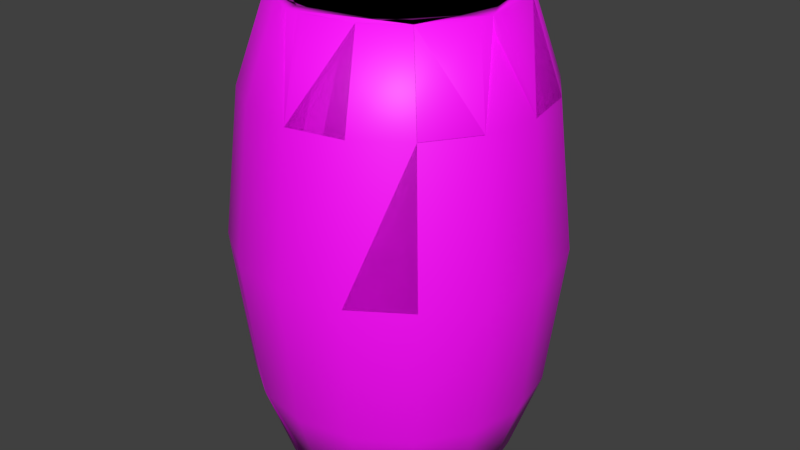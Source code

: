 # Source: barrel_wood.blend  (saved by Blender 2.82.7; exported with 4.5.12 LTS)
import bpy
from mathutils import Matrix  # noqa: F401  (used for matrix-valued properties, if any)

bpy.ops.wm.read_factory_settings(use_empty=True)
scene = bpy.context.scene
scene.name = 'Scene'

# ---- collections
col_barrel = bpy.data.collections.new('Barrel'); scene.collection.children.link(col_barrel)
col_low_poly = bpy.data.collections.new('Low Poly'); col_barrel.children.link(col_low_poly)
col_high_poly = bpy.data.collections.new('High Poly'); col_barrel.children.link(col_high_poly)

# ---- images (referenced by path relative to the original .blend; pixels are not part of the script)
import os
ASSET_DIR = os.environ.get("B2B_ASSET_DIR", "")  # directory of the original .blend (textures are referenced by path, not embedded)
HERE = os.path.dirname(os.path.abspath(__file__))  # packed textures are extracted next to this script under _unpacked/

def load_image(name, relpath, width, height, colorspace="sRGB"):
    """Load a texture the original file referenced (path relative to the .blend, or extracted next to this script)."""
    p = next((c for c in (os.path.join(HERE, relpath), os.path.join(ASSET_DIR, relpath)) if relpath and os.path.exists(c)), "")
    if p:
        img = bpy.data.images.load(p, check_existing=True)
        img.name = name
    else:  # same state as the original file: an image datablock whose file is absent (Cycles renders it pink)
        img = bpy.data.images.new(name, width, height)
        img.source = "FILE"
        img.filepath = "//" + (relpath or name)
    img.colorspace_settings.name = colorspace
    return img
img_barrel_wood_01_a_d_png_002 = load_image('barrel_wood_01_a_D.png.002', 'barrel_wood_01_a_D.png', 1024, 1024, 'sRGB')
img_barrel_wood_01_a_d_png = load_image('barrel_wood_01_a_D.png', 'barrel_wood_01_a_D.png', 1024, 1024, 'sRGB')

# ---- materials (node trees are filled in below, after node groups)
mat_barrel_wood_01_b_002 = bpy.data.materials.new('barrel_wood_01_b.002')
mat_barrel_wood_01_b_002.alpha_threshold = 0.0
mat_barrel_wood_01_b_002.use_transparent_shadow = False
mat_barrel_wood_01_b_002.roughness = 0.5
mat_barrel_wood_01_b_002.specular_intensity = 1.0
mat_barrel_wood_01_b_002.line_color = (0.0, 0.0, 0.0, 1.0)
mat_barrel_wood_01_b = bpy.data.materials.new('barrel_wood_01_b')
mat_barrel_wood_01_b.alpha_threshold = 0.0
mat_barrel_wood_01_b.use_transparent_shadow = False
mat_barrel_wood_01_b.roughness = 0.5
mat_barrel_wood_01_b.specular_intensity = 1.0
mat_barrel_wood_01_b.line_color = (0.0, 0.0, 0.0, 1.0)

# ---- material node trees
mat_barrel_wood_01_b_002.use_nodes = True; mat_barrel_wood_01_b_002.node_tree.nodes.clear()
_N = mat_barrel_wood_01_b_002.node_tree.nodes; _L = mat_barrel_wood_01_b_002.node_tree.links
n0 = _N.new('ShaderNodeOutputMaterial'); n0.name = 'Material Output'; n0.location = (300, 300)
n1 = _N.new('ShaderNodeBsdfPrincipled'); n1.name = 'Principled BSDF'; n1.location = (10, 300)
n1.distribution = 'GGX'
n1.subsurface_method = 'BURLEY'
n1.inputs[3].default_value = 1.45
n1.inputs[27].default_value = (0.0, 0.0, 0.0, 1.0)
n1.inputs[28].default_value = 1.0
n2 = _N.new('ShaderNodeTexImage'); n2.name = 'Image Texture'; n2.location = (-280, 280)
n2.image = img_barrel_wood_01_a_d_png_002
_L.new(n1.outputs[0], n0.inputs[0])
_L.new(n2.outputs[0], n1.inputs[0])
n0.is_active_output = True
mat_barrel_wood_01_b.use_nodes = True; mat_barrel_wood_01_b.node_tree.nodes.clear()
_N = mat_barrel_wood_01_b.node_tree.nodes; _L = mat_barrel_wood_01_b.node_tree.links
n0 = _N.new('ShaderNodeOutputMaterial'); n0.name = 'Material Output'; n0.location = (300, 300)
n1 = _N.new('ShaderNodeBsdfPrincipled'); n1.name = 'Principled BSDF'; n1.location = (10, 300)
n1.distribution = 'GGX'
n1.subsurface_method = 'BURLEY'
n1.inputs[3].default_value = 1.45
n1.inputs[27].default_value = (0.0, 0.0, 0.0, 1.0)
n1.inputs[28].default_value = 1.0
n2 = _N.new('ShaderNodeTexImage'); n2.name = 'Image Texture'; n2.location = (-280, 280)
n2.image = img_barrel_wood_01_a_d_png
_L.new(n1.outputs[0], n0.inputs[0])
_L.new(n2.outputs[0], n1.inputs[0])
n0.is_active_output = True

# ---- world
world_world = bpy.data.worlds.new('World'); scene.world = world_world
world_world.color = (0.05088, 0.05088, 0.05088)
world_world.use_sun_shadow = False
world_world.sun_shadow_jitter_overblur = 0.0
world_world.cycles.sampling_method = 'NONE'
world_world.cycles.sample_map_resolution = 256

# ---- meshes
me_barrelwa64_002 = bpy.data.meshes.new('barrelwA64.002')
me_barrelwa64_002.from_pydata([(1.16e-07, 3.21, -6.42), (-1.228, 2.966, -6.42), (-2.27, 2.27, -6.42), (-2.966, 1.228, -6.42), (-3.21, -1.683e-07, -6.42), (-2.966, -1.228, -6.42), (-2.27, -2.27, -6.42), (-1.228, -2.966, -6.42), (-3.687e-07, -3.21, -6.42), (1.228, -2.966, -6.42), (2.27, -2.27, -6.42), (2.966, -1.228, -6.42), (3.21, 1.032e-08, -6.42), (2.966, 1.228, -6.42), (2.27, 2.27, -6.42), (1.228, 2.966, -6.42), (1.486e-07, 4.039, -4.039), (-1.546, 3.732, -4.039), (-2.856, 2.856, -4.039), (-3.732, 1.546, -4.039), (-4.039, -2.118e-07, -4.039), (-3.732, -1.546, -4.039), (-2.856, -2.856, -4.039), (-1.546, -3.732, -4.039), (-4.613e-07, -4.039, -4.039), (1.546, -3.732, -4.039), (2.856, -2.856, -4.039), (3.732, -1.546, -4.039), (4.039, 1.298e-08, -4.039), (3.732, 1.546, -4.039), (2.856, 2.856, -4.039), (1.546, 3.732, -4.039), (1.231e-07, 4.506, -3.576e-09), (-1.724, 4.163, -3.576e-09), (-3.186, 3.186, -3.576e-09), (-4.163, 1.724, -3.576e-09), (-4.506, -2.362e-07, -3.576e-09), (-4.163, -1.724, -3.576e-09), (-3.186, -3.186, -3.576e-09), (-1.724, -4.163, -3.576e-09), (-5.573e-07, -4.506, -3.576e-09), (1.724, -4.163, -3.576e-09), (3.186, -3.186, -3.576e-09), (4.163, -1.724, -3.576e-09), (4.506, 1.448e-08, -3.576e-09), (4.163, 1.724, -3.576e-09), (3.186, 3.186, -3.576e-09), (1.724, 4.163, -3.576e-09), (3.068e-08, 4.039, 4.039), (-1.546, 3.732, 4.039), (-2.856, 2.856, 4.039), (-3.732, 1.546, 4.039), (-4.039, -2.118e-07, 4.039), (-3.732, -1.546, 4.039), (-2.856, -2.856, 4.039), (-1.546, -3.732, 4.039), (-5.792e-07, -4.039, 4.039), (1.546, -3.732, 4.039), (2.856, -2.856, 4.039), (3.732, -1.546, 4.039), (4.039, 1.298e-08, 4.039), (3.732, 1.546, 4.039), (2.856, 2.856, 4.039), (1.546, 3.732, 4.039), (8.477e-08, 3.21, 6.42), (-1.228, 2.966, 6.42), (-2.27, 2.27, 6.42), (-2.966, 1.228, 6.42), (-3.21, -1.683e-07, 6.42), (-2.966, -1.228, 6.42), (-2.27, -2.27, 6.42), (-1.228, -2.966, 6.42), (-3.999e-07, -3.21, 6.42), (1.228, -2.966, 6.42), (2.27, -2.27, 6.42), (2.966, -1.228, 6.42), (3.21, 1.032e-08, 6.42), (2.966, 1.228, 6.42), (2.27, 2.27, 6.42), (1.228, 2.966, 6.42), (-1.092, 2.636, -6.42), (2.163e-07, 2.853, -6.42), (-2.017, 2.017, -6.42), (-2.636, 1.092, -6.42), (-2.853, -1.71e-07, -6.42), (-2.636, -1.092, -6.42), (-2.017, -2.017, -6.42), (-1.092, -2.636, -6.42), (-2.548e-07, -2.853, -6.42), (1.092, -2.636, -6.42), (2.017, -2.017, -6.42), (2.636, -1.092, -6.42), (2.853, -5.476e-08, -6.42), (2.636, 1.092, -6.42), (2.017, 2.017, -6.42), (1.092, 2.636, -6.42), (1.851e-07, 2.853, 6.42), (-2.853, -1.71e-07, 6.42), (-2.636, -1.092, 6.42), (2.853, -5.476e-08, 6.42), (2.017, 2.017, 6.42), (1.092, 2.636, 6.42), (-1.092, 2.636, 6.42), (-2.017, 2.017, 6.42), (-2.636, 1.092, 6.42), (-2.017, -2.017, 6.42), (-1.092, -2.636, 6.42), (-2.861e-07, -2.853, 6.42), (1.092, -2.636, 6.42), (2.017, -2.017, 6.42), (2.636, -1.092, 6.42), (2.636, 1.092, 6.42), (-1.092, 2.636, 6.037), (1.851e-07, 2.853, 6.037), (-2.017, 2.017, 6.037), (-2.636, 1.092, 6.037), (-2.853, -1.71e-07, 6.037), (-2.636, -1.092, 6.037), (-2.017, -2.017, 6.037), (-1.092, -2.636, 6.037), (-2.861e-07, -2.853, 6.037), (1.092, -2.636, 6.037), (2.017, -2.017, 6.037), (2.636, -1.092, 6.037), (2.853, -5.476e-08, 6.037), (2.636, 1.092, 6.037), (2.017, 2.017, 6.037), (1.092, 2.636, 6.037), (-1.092, 2.636, -6.066), (2.163e-07, 2.853, -6.066), (-2.017, 2.017, -6.066), (-2.636, 1.092, -6.066), (-2.853, -1.71e-07, -6.066), (-2.636, -1.092, -6.066), (-2.017, -2.017, -6.066), (-1.092, -2.636, -6.066), (-2.548e-07, -2.853, -6.066), (1.092, -2.636, -6.066), (2.017, -2.017, -6.066), (2.636, -1.092, -6.066), (2.853, -5.476e-08, -6.066), (2.636, 1.092, -6.066), (2.017, 2.017, -6.066), (1.092, 2.636, -6.066), (-1.092, 2.636, -6.066), (1.851e-07, 2.853, -6.066), (-2.017, 2.017, -6.066), (-2.636, 1.092, -6.066), (-2.853, -1.71e-07, -6.066), (-2.636, -1.092, -6.066), (-2.017, -2.017, -6.066), (-1.092, -2.636, -6.066), (-2.861e-07, -2.853, -6.066), (1.092, -2.636, -6.066), (2.017, -2.017, -6.066), (2.636, -1.092, -6.066), (2.853, -5.476e-08, -6.066), (2.636, 1.092, -6.066), (2.017, 2.017, -6.066), (1.092, 2.636, -6.066)], [], [(82, 80, 128, 130), (19, 20, 36, 35), (8, 9, 25, 24), (6, 7, 23, 22), (4, 5, 21, 20), (15, 0, 16, 31), (2, 3, 19, 18), (13, 14, 30, 29), (0, 1, 17, 16), (11, 12, 28, 27), (9, 10, 26, 25), (7, 8, 24, 23), (5, 6, 22, 21), (3, 4, 20, 19), (14, 15, 31, 30), (1, 2, 18, 17), (12, 13, 29, 28), (10, 11, 27, 26), (36, 37, 53, 52), (30, 31, 47, 46), (17, 18, 34, 33), (28, 29, 45, 44), (26, 27, 43, 42), (24, 25, 41, 40), (22, 23, 39, 38), (20, 21, 37, 36), (31, 16, 32, 47), (18, 19, 35, 34), (29, 30, 46, 45), (16, 17, 33, 32), (27, 28, 44, 43), (25, 26, 42, 41), (23, 24, 40, 39), (21, 22, 38, 37), (53, 54, 70, 69), (47, 32, 48, 63), (34, 35, 51, 50), (45, 46, 62, 61), (32, 33, 49, 48), (43, 44, 60, 59), (41, 42, 58, 57), (39, 40, 56, 55), (37, 38, 54, 53), (35, 36, 52, 51), (46, 47, 63, 62), (33, 34, 50, 49), (44, 45, 61, 60), (42, 43, 59, 58), (40, 41, 57, 56), (38, 39, 55, 54), (51, 52, 68, 67), (62, 63, 79, 78), (49, 50, 66, 65), (60, 61, 77, 76), (58, 59, 75, 74), (56, 57, 73, 72), (54, 55, 71, 70), (52, 53, 69, 68), (63, 48, 64, 79), (50, 51, 67, 66), (61, 62, 78, 77), (48, 49, 65, 64), (59, 60, 76, 75), (57, 58, 74, 73), (55, 56, 72, 71), (81, 80, 1, 0), (80, 82, 2, 1), (82, 83, 3, 2), (83, 84, 4, 3), (84, 85, 5, 4), (85, 86, 6, 5), (86, 87, 7, 6), (87, 88, 8, 7), (88, 89, 9, 8), (89, 90, 10, 9), (90, 91, 11, 10), (91, 92, 12, 11), (92, 93, 13, 12), (93, 94, 14, 13), (94, 95, 15, 14), (95, 81, 0, 15), (98, 97, 68, 69), (101, 100, 78, 79), (96, 101, 79, 64), (117, 118, 119, 120, 121, 122, 123, 124, 116), (102, 103, 114, 112), (109, 110, 123, 122), (107, 108, 121, 120), (105, 106, 119, 118), (103, 104, 115, 114), (108, 109, 122, 121), (106, 107, 120, 119), (149, 148, 156, 155, 154, 153, 152, 151, 150), (93, 92, 140, 141), (91, 90, 138, 139), (89, 88, 136, 137), (87, 86, 134, 135), (85, 84, 132, 133), (81, 95, 143, 129), (83, 82, 130, 131), (94, 93, 141, 142), (80, 81, 129, 128), (92, 91, 139, 140), (90, 89, 137, 138), (88, 87, 135, 136), (86, 85, 133, 134), (84, 83, 131, 132), (95, 94, 142, 143), (102, 96, 64, 65), (103, 102, 65, 66), (104, 103, 66, 67), (97, 104, 67, 68), (105, 98, 69, 70), (106, 105, 70, 71), (107, 106, 71, 72), (108, 107, 72, 73), (109, 108, 73, 74), (110, 109, 74, 75), (99, 110, 75, 76), (111, 99, 76, 77), (100, 111, 77, 78), (104, 97, 116, 115), (100, 101, 127, 126), (99, 111, 125, 124), (97, 98, 117, 116), (101, 96, 113, 127), (111, 100, 126, 125), (96, 102, 112, 113), (110, 99, 124, 123), (98, 105, 118, 117), (112, 114, 115, 116, 124, 125, 126, 127, 113), (144, 145, 159, 158, 157, 156, 148, 147, 146)])
me_barrelwa64_002.polygons.foreach_set('use_smooth', [1, 1, 1, 1, 1, 1, 1, 1, 1, 1, 1, 1, 1, 1, 1, 1, 1, 1, 1, 1, 1, 1, 1, 1, 1, 1, 1, 1, 1, 1, 1, 1, 1, 1, 1, 1, 1, 1, 1, 1, 1, 1, 1, 1, 1, 1, 1, 1, 1, 1, 1, 1, 1, 1, 1, 1, 1, 1, 1, 1, 1, 1, 1, 1, 1, 1, 1, 1, 1, 1, 1, 1, 1, 1, 1, 1, 1, 1, 1, 1, 1, 1, 1, 1, 0, 1, 1, 1, 1, 1, 1, 1, 0, 1, 1, 1, 1, 1, 1, 1, 1, 1, 1, 1, 1, 1, 1, 1, 1, 1, 1, 1, 1, 1, 1, 1, 1, 1, 1, 1, 1, 1, 1, 1, 1, 1, 1, 1, 1, 1, 0, 0])
_uv = me_barrelwa64_002.uv_layers.new(name='UVMap')
_uv.uv.foreach_set('vector', [-0.2422, 0.9961, -0.1172, 0.9961, -0.1172, 0.9688, -0.2422, 0.9688, -0.3672, 0.8281, -0.4922, 0.8281, -0.4922, 0.498, -0.3672, 0.498, 1.008, 0.9961, 0.8828, 0.9961, 0.8828, 0.8281, 1.008, 0.8281, 1.258, 0.9961, 1.133, 0.9961, 1.133, 0.8281, 1.258, 0.8281, 1.508, 0.9961, 1.383, 0.9961, 1.383, 0.8281, 1.508, 0.8281, 0.1328, 0.9961, 0.007812, 0.9961, 0.007812, 0.8281, 0.1328, 0.8281, -0.2422, 0.9961, -0.3672, 0.9961, -0.3672, 0.8281, -0.2422, 0.8281, 0.3828, 0.9961, 0.2578, 0.9961, 0.2578, 0.8281, 0.3828, 0.8281, 0.007812, 0.9961, -0.1172, 0.9961, -0.1172, 0.8281, 0.007812, 0.8281, 0.6328, 0.9961, 0.5078, 0.9961, 0.5078, 0.8281, 0.6328, 0.8281, 0.8828, 0.9961, 0.7578, 0.9961, 0.7578, 0.8281, 0.8828, 0.8281, 1.133, 0.9961, 1.008, 0.9961, 1.008, 0.8281, 1.133, 0.8281, 1.383, 0.9961, 1.258, 0.9961, 1.258, 0.8281, 1.383, 0.8281, -0.3672, 0.9961, -0.4922, 0.9961, -0.4922, 0.8281, -0.3672, 0.8281, 0.2578, 0.9961, 0.1328, 0.9961, 0.1328, 0.8281, 0.2578, 0.8281, -0.1172, 0.9961, -0.2422, 0.9961, -0.2422, 0.8281, -0.1172, 0.8281, 0.5078, 0.9961, 0.3828, 0.9961, 0.3828, 0.8281, 0.5078, 0.8281, 0.7578, 0.9961, 0.6328, 0.9961, 0.6328, 0.8281, 0.7578, 0.8281, 1.508, 0.498, 1.383, 0.498, 1.383, 0.1699, 1.508, 0.1699, 0.2578, 0.8281, 0.1328, 0.8281, 0.1328, 0.498, 0.2578, 0.498, -0.1172, 0.8281, -0.2422, 0.8281, -0.2422, 0.498, -0.1172, 0.498, 0.5078, 0.8281, 0.3828, 0.8281, 0.3828, 0.498, 0.5078, 0.498, 0.7578, 0.8281, 0.6328, 0.8281, 0.6328, 0.498, 0.7578, 0.498, 1.008, 0.8281, 0.8828, 0.8281, 0.8828, 0.498, 1.008, 0.498, 1.258, 0.8281, 1.133, 0.8281, 1.133, 0.498, 1.258, 0.498, 1.508, 0.8281, 1.383, 0.8281, 1.383, 0.498, 1.508, 0.498, 0.1328, 0.8281, 0.007812, 0.8281, 0.007812, 0.498, 0.1328, 0.498, -0.2422, 0.8281, -0.3672, 0.8281, -0.3672, 0.498, -0.2422, 0.498, 0.3828, 0.8281, 0.2578, 0.8281, 0.2578, 0.498, 0.3828, 0.498, 0.007812, 0.8281, -0.1172, 0.8281, -0.1172, 0.498, 0.007812, 0.498, 0.6328, 0.8281, 0.5078, 0.8281, 0.5078, 0.498, 0.6328, 0.498, 0.8828, 0.8281, 0.7578, 0.8281, 0.7578, 0.498, 0.8828, 0.498, 1.133, 0.8281, 1.008, 0.8281, 1.008, 0.498, 1.133, 0.498, 1.383, 0.8281, 1.258, 0.8281, 1.258, 0.498, 1.383, 0.498, 1.383, 0.1699, 1.258, 0.1699, 1.258, 0.001953, 1.383, 0.001953, 0.1328, 0.498, 0.007812, 0.498, 0.007812, 0.1699, 0.1328, 0.1699, -0.2422, 0.498, -0.3672, 0.498, -0.3672, 0.1699, -0.2422, 0.1699, 0.3828, 0.498, 0.2578, 0.498, 0.2578, 0.1699, 0.3828, 0.1699, 0.007812, 0.498, -0.1172, 0.498, -0.1172, 0.1699, 0.007812, 0.1699, 0.6328, 0.498, 0.5078, 0.498, 0.5078, 0.1699, 0.6328, 0.1699, 0.8828, 0.498, 0.7578, 0.498, 0.7578, 0.1699, 0.8828, 0.1699, 1.133, 0.498, 1.008, 0.498, 1.008, 0.1699, 1.133, 0.1699, 1.383, 0.498, 1.258, 0.498, 1.258, 0.1699, 1.383, 0.1699, -0.3672, 0.498, -0.4922, 0.498, -0.4922, 0.1699, -0.3672, 0.1699, 0.2578, 0.498, 0.1328, 0.498, 0.1328, 0.1699, 0.2578, 0.1699, -0.1172, 0.498, -0.2422, 0.498, -0.2422, 0.1699, -0.1172, 0.1699, 0.5078, 0.498, 0.3828, 0.498, 0.3828, 0.1699, 0.5078, 0.1699, 0.7578, 0.498, 0.6328, 0.498, 0.6328, 0.1699, 0.7578, 0.1699, 1.008, 0.498, 0.8828, 0.498, 0.8828, 0.1699, 1.008, 0.1699, 1.258, 0.498, 1.133, 0.498, 1.133, 0.1699, 1.258, 0.1699, -0.3672, 0.1699, -0.4922, 0.1699, -0.4922, 0.001953, -0.3672, 0.001953, 0.2578, 0.1699, 0.1328, 0.1699, 0.1328, 0.001953, 0.2578, 0.001953, -0.1172, 0.1699, -0.2422, 0.1699, -0.2422, 0.001953, -0.1172, 0.001953, 0.5078, 0.1699, 0.3828, 0.1699, 0.3828, 0.001953, 0.5078, 0.001953, 0.7578, 0.1699, 0.6328, 0.1699, 0.6328, 0.001953, 0.7578, 0.001953, 1.008, 0.1699, 0.8828, 0.1699, 0.8828, 0.001953, 1.008, 0.001953, 1.258, 0.1699, 1.133, 0.1699, 1.133, 0.001953, 1.258, 0.001953, 1.508, 0.1699, 1.383, 0.1699, 1.383, 0.001953, 1.508, 0.001953, 0.1328, 0.1699, 0.007812, 0.1699, 0.007812, 0.001953, 0.1328, 0.001953, -0.2422, 0.1699, -0.3672, 0.1699, -0.3672, 0.001953, -0.2422, 0.001953, 0.3828, 0.1699, 0.2578, 0.1699, 0.2578, 0.001953, 0.3828, 0.001953, 0.007812, 0.1699, -0.1172, 0.1699, -0.1172, 0.001953, 0.007812, 0.001953, 0.6328, 0.1699, 0.5078, 0.1699, 0.5078, 0.001953, 0.6328, 0.001953, 0.8828, 0.1699, 0.7578, 0.1699, 0.7578, 0.001953, 0.8828, 0.001953, 1.133, 0.1699, 1.008, 0.1699, 1.008, 0.001953, 1.133, 0.001953, 0.007812, 1.029, -0.1172, 1.029, -0.1172, 0.9961, 0.007812, 0.9961, -0.1172, 1.029, -0.2422, 1.029, -0.2422, 0.9961, -0.1172, 0.9961, -0.2422, 1.029, -0.3672, 1.029, -0.3672, 0.9961, -0.2422, 0.9961, -0.3672, 1.029, -0.4922, 1.029, -0.4922, 0.9961, -0.3672, 0.9961, 1.508, 1.029, 1.383, 1.029, 1.383, 0.9961, 1.508, 0.9961, 1.383, 1.029, 1.258, 1.029, 1.258, 0.9961, 1.383, 0.9961, 1.258, 1.029, 1.133, 1.029, 1.133, 0.9961, 1.258, 0.9961, 1.133, 1.029, 1.008, 1.029, 1.008, 0.9961, 1.133, 0.9961, 1.008, 1.029, 0.8828, 1.029, 0.8828, 0.9961, 1.008, 0.9961, 0.8828, 1.029, 0.7578, 1.029, 0.7578, 0.9961, 0.8828, 0.9961, 0.7578, 1.029, 0.6328, 1.029, 0.6328, 0.9961, 0.7578, 0.9961, 0.6328, 1.029, 0.5078, 1.029, 0.5078, 0.9961, 0.6328, 0.9961, 0.5078, 1.029, 0.3828, 1.029, 0.3828, 0.9961, 0.5078, 0.9961, 0.3828, 1.029, 0.2578, 1.029, 0.2578, 0.9961, 0.3828, 0.9961, 0.2578, 1.029, 0.1328, 1.029, 0.1328, 0.9961, 0.2578, 0.9961, 0.1328, 1.029, 0.007812, 1.029, 0.007812, 0.9961, 0.1328, 0.9961, 1.383, -0.02539, 1.508, -0.02539, 1.508, 0.001953, 1.383, 0.001953, 0.1328, -0.02539, 0.2578, -0.02539, 0.2578, 0.001953, 0.1328, 0.001953, 0.007812, -0.02539, 0.1328, -0.02539, 0.1328, 0.001953, 0.007812, 0.001953, 0.2793, 0.3809, 0.332, 0.3164, 0.4141, 0.2754, 0.5078, 0.2617, 0.6016, 0.2754, 0.6836, 0.3164, 0.7363, 0.3809, 0.7578, 0.4531, 0.2578, 0.4531, -0.1172, 0.001953, -0.2422, 0.001953, -0.2422, 0.03125, -0.1172, 0.03125, 0.7578, 0.001953, 0.6328, 0.001953, 0.6328, 0.03125, 0.7578, 0.03125, 1.008, 0.001953, 0.8828, 0.001953, 0.8828, 0.03125, 1.008, 0.03125, 1.258, 0.001953, 1.133, 0.001953, 1.133, 0.03125, 1.258, 0.03125, -0.2422, 0.001953, -0.3672, 0.001953, -0.3672, 0.03125, -0.2422, 0.03125, 0.8828, 0.001953, 0.7578, 0.001953, 0.7578, 0.03125, 0.8828, 0.03125, 1.133, 0.001953, 1.008, 0.001953, 1.008, 0.03125, 1.133, 0.03125, 0.2793, 0.3809, 0.2578, 0.4531, 0.7578, 0.4531, 0.7363, 0.3809, 0.6836, 0.3164, 0.6016, 0.2754, 0.5078, 0.2617, 0.4141, 0.2754, 0.332, 0.3164, 0.3828, 0.9961, 0.5078, 0.9961, 0.5078, 0.9688, 0.3828, 0.9688, 0.6328, 0.9961, 0.7578, 0.9961, 0.7578, 0.9688, 0.6328, 0.9688, 0.8828, 0.9961, 1.008, 0.9961, 1.008, 0.9688, 0.8828, 0.9688, 1.133, 0.9961, 1.258, 0.9961, 1.258, 0.9688, 1.133, 0.9688, 1.383, 0.9961, 1.508, 0.9961, 1.508, 0.9688, 1.383, 0.9688, 0.007812, 0.9961, 0.1328, 0.9961, 0.1328, 0.9688, 0.007812, 0.9688, -0.3672, 0.9961, -0.2422, 0.9961, -0.2422, 0.9688, -0.3672, 0.9688, 0.2578, 0.9961, 0.3828, 0.9961, 0.3828, 0.9688, 0.2578, 0.9688, -0.1172, 0.9961, 0.007812, 0.9961, 0.007812, 0.9688, -0.1172, 0.9688, 0.5078, 0.9961, 0.6328, 0.9961, 0.6328, 0.9688, 0.5078, 0.9688, 0.7578, 0.9961, 0.8828, 0.9961, 0.8828, 0.9688, 0.7578, 0.9688, 1.008, 0.9961, 1.133, 0.9961, 1.133, 0.9688, 1.008, 0.9688, 1.258, 0.9961, 1.383, 0.9961, 1.383, 0.9688, 1.258, 0.9688, -0.4922, 0.9961, -0.3672, 0.9961, -0.3672, 0.9688, -0.4922, 0.9688, 0.1328, 0.9961, 0.2578, 0.9961, 0.2578, 0.9688, 0.1328, 0.9688, -0.1172, -0.02539, 0.007812, -0.02539, 0.007812, 0.001953, -0.1172, 0.001953, -0.2422, -0.02539, -0.1172, -0.02539, -0.1172, 0.001953, -0.2422, 0.001953, -0.3672, -0.02539, -0.2422, -0.02539, -0.2422, 0.001953, -0.3672, 0.001953, -0.4922, -0.02539, -0.3672, -0.02539, -0.3672, 0.001953, -0.4922, 0.001953, 1.258, -0.02539, 1.383, -0.02539, 1.383, 0.001953, 1.258, 0.001953, 1.133, -0.02539, 1.258, -0.02539, 1.258, 0.001953, 1.133, 0.001953, 1.008, -0.02539, 1.133, -0.02539, 1.133, 0.001953, 1.008, 0.001953, 0.8828, -0.02539, 1.008, -0.02539, 1.008, 0.001953, 0.8828, 0.001953, 0.7578, -0.02539, 0.8828, -0.02539, 0.8828, 0.001953, 0.7578, 0.001953, 0.6328, -0.02539, 0.7578, -0.02539, 0.7578, 0.001953, 0.6328, 0.001953, 0.5078, -0.02539, 0.6328, -0.02539, 0.6328, 0.001953, 0.5078, 0.001953, 0.3828, -0.02539, 0.5078, -0.02539, 0.5078, 0.001953, 0.3828, 0.001953, 0.2578, -0.02539, 0.3828, -0.02539, 0.3828, 0.001953, 0.2578, 0.001953, -0.3672, 0.001953, -0.4922, 0.001953, -0.4922, 0.03125, -0.3672, 0.03125, 0.2578, 0.001953, 0.1328, 0.001953, 0.1328, 0.03125, 0.2578, 0.03125, 0.5078, 0.001953, 0.3828, 0.001953, 0.3828, 0.03125, 0.5078, 0.03125, 1.508, 0.001953, 1.383, 0.001953, 1.383, 0.03125, 1.508, 0.03125, 0.1328, 0.001953, 0.007812, 0.001953, 0.007812, 0.03125, 0.1328, 0.03125, 0.3828, 0.001953, 0.2578, 0.001953, 0.2578, 0.03125, 0.3828, 0.03125, 0.007812, 0.001953, -0.1172, 0.001953, -0.1172, 0.03125, 0.007812, 0.03125, 0.6328, 0.001953, 0.5078, 0.001953, 0.5078, 0.03125, 0.6328, 0.03125, 1.383, 0.001953, 1.258, 0.001953, 1.258, 0.03125, 1.383, 0.03125, 0.4141, 0.2754, 0.332, 0.3164, 0.2793, 0.3809, 0.2578, 0.4531, 0.7578, 0.4531, 0.7363, 0.3809, 0.6836, 0.3164, 0.6016, 0.2754, 0.5078, 0.2617, 0.4141, 0.2754, 0.5078, 0.2617, 0.6016, 0.2754, 0.6836, 0.3164, 0.7363, 0.3809, 0.7578, 0.4531, 0.2578, 0.4531, 0.2793, 0.3809, 0.332, 0.3164])
me_barrelwa64_002.materials.append(mat_barrel_wood_01_b_002)
me_barrelwa64_002.use_remesh_preserve_volume = False
me_barrelwa64_002.use_remesh_preserve_attributes = False
me_barrelwa64_002.use_mirror_vertex_groups = False
me_barrelwa64_002.update()
me_barrelwa64 = bpy.data.meshes.new('barrelwA64')
me_barrelwa64.from_pydata([(1.16e-07, 3.21, -6.42), (-1.228, 2.966, -6.42), (-2.27, 2.27, -6.42), (-2.966, 1.228, -6.42), (-3.21, -1.683e-07, -6.42), (-2.966, -1.228, -6.42), (-2.27, -2.27, -6.42), (-1.228, -2.966, -6.42), (-3.687e-07, -3.21, -6.42), (1.228, -2.966, -6.42), (2.27, -2.27, -6.42), (2.966, -1.228, -6.42), (3.21, 1.032e-08, -6.42), (2.966, 1.228, -6.42), (2.27, 2.27, -6.42), (1.228, 2.966, -6.42), (1.486e-07, 4.039, -4.039), (-1.546, 3.732, -4.039), (-2.856, 2.856, -4.039), (-3.732, 1.546, -4.039), (-4.039, -2.118e-07, -4.039), (-3.732, -1.546, -4.039), (-2.856, -2.856, -4.039), (-1.546, -3.732, -4.039), (-4.613e-07, -4.039, -4.039), (1.546, -3.732, -4.039), (2.856, -2.856, -4.039), (3.732, -1.546, -4.039), (4.039, 1.298e-08, -4.039), (3.732, 1.546, -4.039), (2.856, 2.856, -4.039), (1.546, 3.732, -4.039), (1.231e-07, 4.506, -3.576e-09), (-1.724, 4.163, -3.576e-09), (-3.186, 3.186, -3.576e-09), (-4.163, 1.724, -3.576e-09), (-4.506, -2.362e-07, -3.576e-09), (-4.163, -1.724, -3.576e-09), (-3.186, -3.186, -3.576e-09), (-1.724, -4.163, -3.576e-09), (-5.573e-07, -4.506, -3.576e-09), (1.724, -4.163, -3.576e-09), (3.186, -3.186, -3.576e-09), (4.163, -1.724, -3.576e-09), (4.506, 1.448e-08, -3.576e-09), (4.163, 1.724, -3.576e-09), (3.186, 3.186, -3.576e-09), (1.724, 4.163, -3.576e-09), (3.068e-08, 4.039, 4.039), (-1.546, 3.732, 4.039), (-2.856, 2.856, 4.039), (-3.732, 1.546, 4.039), (-4.039, -2.118e-07, 4.039), (-3.732, -1.546, 4.039), (-2.856, -2.856, 4.039), (-1.546, -3.732, 4.039), (-5.792e-07, -4.039, 4.039), (1.546, -3.732, 4.039), (2.856, -2.856, 4.039), (3.732, -1.546, 4.039), (4.039, 1.298e-08, 4.039), (3.732, 1.546, 4.039), (2.856, 2.856, 4.039), (1.546, 3.732, 4.039), (8.477e-08, 3.21, 6.42), (-1.228, 2.966, 6.42), (-2.27, 2.27, 6.42), (-2.966, 1.228, 6.42), (-3.21, -1.683e-07, 6.42), (-2.966, -1.228, 6.42), (-2.27, -2.27, 6.42), (-1.228, -2.966, 6.42), (-3.999e-07, -3.21, 6.42), (1.228, -2.966, 6.42), (2.27, -2.27, 6.42), (2.966, -1.228, 6.42), (3.21, 1.032e-08, 6.42), (2.966, 1.228, 6.42), (2.27, 2.27, 6.42), (1.228, 2.966, 6.42), (-1.092, 2.636, -6.42), (2.163e-07, 2.853, -6.42), (-2.017, 2.017, -6.42), (-2.636, 1.092, -6.42), (-2.853, -1.71e-07, -6.42), (-2.636, -1.092, -6.42), (-2.017, -2.017, -6.42), (-1.092, -2.636, -6.42), (-2.548e-07, -2.853, -6.42), (1.092, -2.636, -6.42), (2.017, -2.017, -6.42), (2.636, -1.092, -6.42), (2.853, -5.476e-08, -6.42), (2.636, 1.092, -6.42), (2.017, 2.017, -6.42), (1.092, 2.636, -6.42), (1.851e-07, 2.853, 6.42), (-2.853, -1.71e-07, 6.42), (-2.636, -1.092, 6.42), (2.853, -5.476e-08, 6.42), (2.017, 2.017, 6.42), (1.092, 2.636, 6.42), (-1.092, 2.636, 6.42), (-2.017, 2.017, 6.42), (-2.636, 1.092, 6.42), (-2.017, -2.017, 6.42), (-1.092, -2.636, 6.42), (-2.861e-07, -2.853, 6.42), (1.092, -2.636, 6.42), (2.017, -2.017, 6.42), (2.636, -1.092, 6.42), (2.636, 1.092, 6.42), (-1.092, 2.636, 6.037), (1.851e-07, 2.853, 6.037), (-2.017, 2.017, 6.037), (-2.636, 1.092, 6.037), (-2.853, -1.71e-07, 6.037), (-2.636, -1.092, 6.037), (-2.017, -2.017, 6.037), (-1.092, -2.636, 6.037), (-2.861e-07, -2.853, 6.037), (1.092, -2.636, 6.037), (2.017, -2.017, 6.037), (2.636, -1.092, 6.037), (2.853, -5.476e-08, 6.037), (2.636, 1.092, 6.037), (2.017, 2.017, 6.037), (1.092, 2.636, 6.037), (-1.092, 2.636, -6.066), (2.163e-07, 2.853, -6.066), (-2.017, 2.017, -6.066), (-2.636, 1.092, -6.066), (-2.853, -1.71e-07, -6.066), (-2.636, -1.092, -6.066), (-2.017, -2.017, -6.066), (-1.092, -2.636, -6.066), (-2.548e-07, -2.853, -6.066), (1.092, -2.636, -6.066), (2.017, -2.017, -6.066), (2.636, -1.092, -6.066), (2.853, -5.476e-08, -6.066), (2.636, 1.092, -6.066), (2.017, 2.017, -6.066), (1.092, 2.636, -6.066), (-1.092, 2.636, -6.066), (1.851e-07, 2.853, -6.066), (-2.017, 2.017, -6.066), (-2.636, 1.092, -6.066), (-2.853, -1.71e-07, -6.066), (-2.636, -1.092, -6.066), (-2.017, -2.017, -6.066), (-1.092, -2.636, -6.066), (-2.861e-07, -2.853, -6.066), (1.092, -2.636, -6.066), (2.017, -2.017, -6.066), (2.636, -1.092, -6.066), (2.853, -5.476e-08, -6.066), (2.636, 1.092, -6.066), (2.017, 2.017, -6.066), (1.092, 2.636, -6.066)], [], [(82, 80, 128, 130), (19, 20, 36, 35), (8, 9, 25, 24), (6, 7, 23, 22), (4, 5, 21, 20), (15, 0, 16, 31), (2, 3, 19, 18), (13, 14, 30, 29), (0, 1, 17, 16), (11, 12, 28, 27), (9, 10, 26, 25), (7, 8, 24, 23), (5, 6, 22, 21), (3, 4, 20, 19), (14, 15, 31, 30), (1, 2, 18, 17), (12, 13, 29, 28), (10, 11, 27, 26), (36, 37, 53, 52), (30, 31, 47, 46), (17, 18, 34, 33), (28, 29, 45, 44), (26, 27, 43, 42), (24, 25, 41, 40), (22, 23, 39, 38), (20, 21, 37, 36), (31, 16, 32, 47), (18, 19, 35, 34), (29, 30, 46, 45), (16, 17, 33, 32), (27, 28, 44, 43), (25, 26, 42, 41), (23, 24, 40, 39), (21, 22, 38, 37), (53, 54, 70, 69), (47, 32, 48, 63), (34, 35, 51, 50), (45, 46, 62, 61), (32, 33, 49, 48), (43, 44, 60, 59), (41, 42, 58, 57), (39, 40, 56, 55), (37, 38, 54, 53), (35, 36, 52, 51), (46, 47, 63, 62), (33, 34, 50, 49), (44, 45, 61, 60), (42, 43, 59, 58), (40, 41, 57, 56), (38, 39, 55, 54), (51, 52, 68, 67), (62, 63, 79, 78), (49, 50, 66, 65), (60, 61, 77, 76), (58, 59, 75, 74), (56, 57, 73, 72), (54, 55, 71, 70), (52, 53, 69, 68), (63, 48, 64, 79), (50, 51, 67, 66), (61, 62, 78, 77), (48, 49, 65, 64), (59, 60, 76, 75), (57, 58, 74, 73), (55, 56, 72, 71), (81, 80, 1, 0), (80, 82, 2, 1), (82, 83, 3, 2), (83, 84, 4, 3), (84, 85, 5, 4), (85, 86, 6, 5), (86, 87, 7, 6), (87, 88, 8, 7), (88, 89, 9, 8), (89, 90, 10, 9), (90, 91, 11, 10), (91, 92, 12, 11), (92, 93, 13, 12), (93, 94, 14, 13), (94, 95, 15, 14), (95, 81, 0, 15), (98, 97, 68, 69), (101, 100, 78, 79), (96, 101, 79, 64), (117, 118, 119, 120, 121, 122, 123, 124, 116), (102, 103, 114, 112), (109, 110, 123, 122), (107, 108, 121, 120), (105, 106, 119, 118), (103, 104, 115, 114), (108, 109, 122, 121), (106, 107, 120, 119), (149, 148, 156, 155, 154, 153, 152, 151, 150), (93, 92, 140, 141), (91, 90, 138, 139), (89, 88, 136, 137), (87, 86, 134, 135), (85, 84, 132, 133), (81, 95, 143, 129), (83, 82, 130, 131), (94, 93, 141, 142), (80, 81, 129, 128), (92, 91, 139, 140), (90, 89, 137, 138), (88, 87, 135, 136), (86, 85, 133, 134), (84, 83, 131, 132), (95, 94, 142, 143), (102, 96, 64, 65), (103, 102, 65, 66), (104, 103, 66, 67), (97, 104, 67, 68), (105, 98, 69, 70), (106, 105, 70, 71), (107, 106, 71, 72), (108, 107, 72, 73), (109, 108, 73, 74), (110, 109, 74, 75), (99, 110, 75, 76), (111, 99, 76, 77), (100, 111, 77, 78), (104, 97, 116, 115), (100, 101, 127, 126), (99, 111, 125, 124), (97, 98, 117, 116), (101, 96, 113, 127), (111, 100, 126, 125), (96, 102, 112, 113), (110, 99, 124, 123), (98, 105, 118, 117), (112, 114, 115, 116, 124, 125, 126, 127, 113), (144, 145, 159, 158, 157, 156, 148, 147, 146)])
me_barrelwa64.polygons.foreach_set('use_smooth', [1, 1, 1, 1, 1, 1, 1, 1, 1, 1, 1, 1, 1, 1, 1, 1, 1, 1, 1, 1, 1, 1, 1, 1, 1, 1, 1, 1, 1, 1, 1, 1, 1, 1, 1, 1, 1, 1, 1, 1, 1, 1, 1, 1, 1, 1, 1, 1, 1, 1, 1, 1, 1, 1, 1, 1, 1, 1, 1, 1, 1, 1, 1, 1, 1, 1, 1, 1, 1, 1, 1, 1, 1, 1, 1, 1, 1, 1, 1, 1, 1, 1, 1, 1, 0, 1, 1, 1, 1, 1, 1, 1, 0, 1, 1, 1, 1, 1, 1, 1, 1, 1, 1, 1, 1, 1, 1, 1, 1, 1, 1, 1, 1, 1, 1, 1, 1, 1, 1, 1, 1, 1, 1, 1, 1, 1, 1, 1, 1, 1, 0, 0])
_uv = me_barrelwa64.uv_layers.new(name='UVMap')
_uv.uv.foreach_set('vector', [-0.2422, 0.9961, -0.1172, 0.9961, -0.1172, 0.9688, -0.2422, 0.9688, -0.3672, 0.8281, -0.4922, 0.8281, -0.4922, 0.498, -0.3672, 0.498, 1.008, 0.9961, 0.8828, 0.9961, 0.8828, 0.8281, 1.008, 0.8281, 1.258, 0.9961, 1.133, 0.9961, 1.133, 0.8281, 1.258, 0.8281, 1.508, 0.9961, 1.383, 0.9961, 1.383, 0.8281, 1.508, 0.8281, 0.1328, 0.9961, 0.007812, 0.9961, 0.007812, 0.8281, 0.1328, 0.8281, -0.2422, 0.9961, -0.3672, 0.9961, -0.3672, 0.8281, -0.2422, 0.8281, 0.3828, 0.9961, 0.2578, 0.9961, 0.2578, 0.8281, 0.3828, 0.8281, 0.007812, 0.9961, -0.1172, 0.9961, -0.1172, 0.8281, 0.007812, 0.8281, 0.6328, 0.9961, 0.5078, 0.9961, 0.5078, 0.8281, 0.6328, 0.8281, 0.8828, 0.9961, 0.7578, 0.9961, 0.7578, 0.8281, 0.8828, 0.8281, 1.133, 0.9961, 1.008, 0.9961, 1.008, 0.8281, 1.133, 0.8281, 1.383, 0.9961, 1.258, 0.9961, 1.258, 0.8281, 1.383, 0.8281, -0.3672, 0.9961, -0.4922, 0.9961, -0.4922, 0.8281, -0.3672, 0.8281, 0.2578, 0.9961, 0.1328, 0.9961, 0.1328, 0.8281, 0.2578, 0.8281, -0.1172, 0.9961, -0.2422, 0.9961, -0.2422, 0.8281, -0.1172, 0.8281, 0.5078, 0.9961, 0.3828, 0.9961, 0.3828, 0.8281, 0.5078, 0.8281, 0.7578, 0.9961, 0.6328, 0.9961, 0.6328, 0.8281, 0.7578, 0.8281, 1.508, 0.498, 1.383, 0.498, 1.383, 0.1699, 1.508, 0.1699, 0.2578, 0.8281, 0.1328, 0.8281, 0.1328, 0.498, 0.2578, 0.498, -0.1172, 0.8281, -0.2422, 0.8281, -0.2422, 0.498, -0.1172, 0.498, 0.5078, 0.8281, 0.3828, 0.8281, 0.3828, 0.498, 0.5078, 0.498, 0.7578, 0.8281, 0.6328, 0.8281, 0.6328, 0.498, 0.7578, 0.498, 1.008, 0.8281, 0.8828, 0.8281, 0.8828, 0.498, 1.008, 0.498, 1.258, 0.8281, 1.133, 0.8281, 1.133, 0.498, 1.258, 0.498, 1.508, 0.8281, 1.383, 0.8281, 1.383, 0.498, 1.508, 0.498, 0.1328, 0.8281, 0.007812, 0.8281, 0.007812, 0.498, 0.1328, 0.498, -0.2422, 0.8281, -0.3672, 0.8281, -0.3672, 0.498, -0.2422, 0.498, 0.3828, 0.8281, 0.2578, 0.8281, 0.2578, 0.498, 0.3828, 0.498, 0.007812, 0.8281, -0.1172, 0.8281, -0.1172, 0.498, 0.007812, 0.498, 0.6328, 0.8281, 0.5078, 0.8281, 0.5078, 0.498, 0.6328, 0.498, 0.8828, 0.8281, 0.7578, 0.8281, 0.7578, 0.498, 0.8828, 0.498, 1.133, 0.8281, 1.008, 0.8281, 1.008, 0.498, 1.133, 0.498, 1.383, 0.8281, 1.258, 0.8281, 1.258, 0.498, 1.383, 0.498, 1.383, 0.1699, 1.258, 0.1699, 1.258, 0.001953, 1.383, 0.001953, 0.1328, 0.498, 0.007812, 0.498, 0.007812, 0.1699, 0.1328, 0.1699, -0.2422, 0.498, -0.3672, 0.498, -0.3672, 0.1699, -0.2422, 0.1699, 0.3828, 0.498, 0.2578, 0.498, 0.2578, 0.1699, 0.3828, 0.1699, 0.007812, 0.498, -0.1172, 0.498, -0.1172, 0.1699, 0.007812, 0.1699, 0.6328, 0.498, 0.5078, 0.498, 0.5078, 0.1699, 0.6328, 0.1699, 0.8828, 0.498, 0.7578, 0.498, 0.7578, 0.1699, 0.8828, 0.1699, 1.133, 0.498, 1.008, 0.498, 1.008, 0.1699, 1.133, 0.1699, 1.383, 0.498, 1.258, 0.498, 1.258, 0.1699, 1.383, 0.1699, -0.3672, 0.498, -0.4922, 0.498, -0.4922, 0.1699, -0.3672, 0.1699, 0.2578, 0.498, 0.1328, 0.498, 0.1328, 0.1699, 0.2578, 0.1699, -0.1172, 0.498, -0.2422, 0.498, -0.2422, 0.1699, -0.1172, 0.1699, 0.5078, 0.498, 0.3828, 0.498, 0.3828, 0.1699, 0.5078, 0.1699, 0.7578, 0.498, 0.6328, 0.498, 0.6328, 0.1699, 0.7578, 0.1699, 1.008, 0.498, 0.8828, 0.498, 0.8828, 0.1699, 1.008, 0.1699, 1.258, 0.498, 1.133, 0.498, 1.133, 0.1699, 1.258, 0.1699, -0.3672, 0.1699, -0.4922, 0.1699, -0.4922, 0.001953, -0.3672, 0.001953, 0.2578, 0.1699, 0.1328, 0.1699, 0.1328, 0.001953, 0.2578, 0.001953, -0.1172, 0.1699, -0.2422, 0.1699, -0.2422, 0.001953, -0.1172, 0.001953, 0.5078, 0.1699, 0.3828, 0.1699, 0.3828, 0.001953, 0.5078, 0.001953, 0.7578, 0.1699, 0.6328, 0.1699, 0.6328, 0.001953, 0.7578, 0.001953, 1.008, 0.1699, 0.8828, 0.1699, 0.8828, 0.001953, 1.008, 0.001953, 1.258, 0.1699, 1.133, 0.1699, 1.133, 0.001953, 1.258, 0.001953, 1.508, 0.1699, 1.383, 0.1699, 1.383, 0.001953, 1.508, 0.001953, 0.1328, 0.1699, 0.007812, 0.1699, 0.007812, 0.001953, 0.1328, 0.001953, -0.2422, 0.1699, -0.3672, 0.1699, -0.3672, 0.001953, -0.2422, 0.001953, 0.3828, 0.1699, 0.2578, 0.1699, 0.2578, 0.001953, 0.3828, 0.001953, 0.007812, 0.1699, -0.1172, 0.1699, -0.1172, 0.001953, 0.007812, 0.001953, 0.6328, 0.1699, 0.5078, 0.1699, 0.5078, 0.001953, 0.6328, 0.001953, 0.8828, 0.1699, 0.7578, 0.1699, 0.7578, 0.001953, 0.8828, 0.001953, 1.133, 0.1699, 1.008, 0.1699, 1.008, 0.001953, 1.133, 0.001953, 0.007812, 1.029, -0.1172, 1.029, -0.1172, 0.9961, 0.007812, 0.9961, -0.1172, 1.029, -0.2422, 1.029, -0.2422, 0.9961, -0.1172, 0.9961, -0.2422, 1.029, -0.3672, 1.029, -0.3672, 0.9961, -0.2422, 0.9961, -0.3672, 1.029, -0.4922, 1.029, -0.4922, 0.9961, -0.3672, 0.9961, 1.508, 1.029, 1.383, 1.029, 1.383, 0.9961, 1.508, 0.9961, 1.383, 1.029, 1.258, 1.029, 1.258, 0.9961, 1.383, 0.9961, 1.258, 1.029, 1.133, 1.029, 1.133, 0.9961, 1.258, 0.9961, 1.133, 1.029, 1.008, 1.029, 1.008, 0.9961, 1.133, 0.9961, 1.008, 1.029, 0.8828, 1.029, 0.8828, 0.9961, 1.008, 0.9961, 0.8828, 1.029, 0.7578, 1.029, 0.7578, 0.9961, 0.8828, 0.9961, 0.7578, 1.029, 0.6328, 1.029, 0.6328, 0.9961, 0.7578, 0.9961, 0.6328, 1.029, 0.5078, 1.029, 0.5078, 0.9961, 0.6328, 0.9961, 0.5078, 1.029, 0.3828, 1.029, 0.3828, 0.9961, 0.5078, 0.9961, 0.3828, 1.029, 0.2578, 1.029, 0.2578, 0.9961, 0.3828, 0.9961, 0.2578, 1.029, 0.1328, 1.029, 0.1328, 0.9961, 0.2578, 0.9961, 0.1328, 1.029, 0.007812, 1.029, 0.007812, 0.9961, 0.1328, 0.9961, 1.383, -0.02539, 1.508, -0.02539, 1.508, 0.001953, 1.383, 0.001953, 0.1328, -0.02539, 0.2578, -0.02539, 0.2578, 0.001953, 0.1328, 0.001953, 0.007812, -0.02539, 0.1328, -0.02539, 0.1328, 0.001953, 0.007812, 0.001953, 0.2793, 0.3809, 0.332, 0.3164, 0.4141, 0.2754, 0.5078, 0.2617, 0.6016, 0.2754, 0.6836, 0.3164, 0.7363, 0.3809, 0.7578, 0.4531, 0.2578, 0.4531, -0.1172, 0.001953, -0.2422, 0.001953, -0.2422, 0.03125, -0.1172, 0.03125, 0.7578, 0.001953, 0.6328, 0.001953, 0.6328, 0.03125, 0.7578, 0.03125, 1.008, 0.001953, 0.8828, 0.001953, 0.8828, 0.03125, 1.008, 0.03125, 1.258, 0.001953, 1.133, 0.001953, 1.133, 0.03125, 1.258, 0.03125, -0.2422, 0.001953, -0.3672, 0.001953, -0.3672, 0.03125, -0.2422, 0.03125, 0.8828, 0.001953, 0.7578, 0.001953, 0.7578, 0.03125, 0.8828, 0.03125, 1.133, 0.001953, 1.008, 0.001953, 1.008, 0.03125, 1.133, 0.03125, 0.2793, 0.3809, 0.2578, 0.4531, 0.7578, 0.4531, 0.7363, 0.3809, 0.6836, 0.3164, 0.6016, 0.2754, 0.5078, 0.2617, 0.4141, 0.2754, 0.332, 0.3164, 0.3828, 0.9961, 0.5078, 0.9961, 0.5078, 0.9688, 0.3828, 0.9688, 0.6328, 0.9961, 0.7578, 0.9961, 0.7578, 0.9688, 0.6328, 0.9688, 0.8828, 0.9961, 1.008, 0.9961, 1.008, 0.9688, 0.8828, 0.9688, 1.133, 0.9961, 1.258, 0.9961, 1.258, 0.9688, 1.133, 0.9688, 1.383, 0.9961, 1.508, 0.9961, 1.508, 0.9688, 1.383, 0.9688, 0.007812, 0.9961, 0.1328, 0.9961, 0.1328, 0.9688, 0.007812, 0.9688, -0.3672, 0.9961, -0.2422, 0.9961, -0.2422, 0.9688, -0.3672, 0.9688, 0.2578, 0.9961, 0.3828, 0.9961, 0.3828, 0.9688, 0.2578, 0.9688, -0.1172, 0.9961, 0.007812, 0.9961, 0.007812, 0.9688, -0.1172, 0.9688, 0.5078, 0.9961, 0.6328, 0.9961, 0.6328, 0.9688, 0.5078, 0.9688, 0.7578, 0.9961, 0.8828, 0.9961, 0.8828, 0.9688, 0.7578, 0.9688, 1.008, 0.9961, 1.133, 0.9961, 1.133, 0.9688, 1.008, 0.9688, 1.258, 0.9961, 1.383, 0.9961, 1.383, 0.9688, 1.258, 0.9688, -0.4922, 0.9961, -0.3672, 0.9961, -0.3672, 0.9688, -0.4922, 0.9688, 0.1328, 0.9961, 0.2578, 0.9961, 0.2578, 0.9688, 0.1328, 0.9688, -0.1172, -0.02539, 0.007812, -0.02539, 0.007812, 0.001953, -0.1172, 0.001953, -0.2422, -0.02539, -0.1172, -0.02539, -0.1172, 0.001953, -0.2422, 0.001953, -0.3672, -0.02539, -0.2422, -0.02539, -0.2422, 0.001953, -0.3672, 0.001953, -0.4922, -0.02539, -0.3672, -0.02539, -0.3672, 0.001953, -0.4922, 0.001953, 1.258, -0.02539, 1.383, -0.02539, 1.383, 0.001953, 1.258, 0.001953, 1.133, -0.02539, 1.258, -0.02539, 1.258, 0.001953, 1.133, 0.001953, 1.008, -0.02539, 1.133, -0.02539, 1.133, 0.001953, 1.008, 0.001953, 0.8828, -0.02539, 1.008, -0.02539, 1.008, 0.001953, 0.8828, 0.001953, 0.7578, -0.02539, 0.8828, -0.02539, 0.8828, 0.001953, 0.7578, 0.001953, 0.6328, -0.02539, 0.7578, -0.02539, 0.7578, 0.001953, 0.6328, 0.001953, 0.5078, -0.02539, 0.6328, -0.02539, 0.6328, 0.001953, 0.5078, 0.001953, 0.3828, -0.02539, 0.5078, -0.02539, 0.5078, 0.001953, 0.3828, 0.001953, 0.2578, -0.02539, 0.3828, -0.02539, 0.3828, 0.001953, 0.2578, 0.001953, -0.3672, 0.001953, -0.4922, 0.001953, -0.4922, 0.03125, -0.3672, 0.03125, 0.2578, 0.001953, 0.1328, 0.001953, 0.1328, 0.03125, 0.2578, 0.03125, 0.5078, 0.001953, 0.3828, 0.001953, 0.3828, 0.03125, 0.5078, 0.03125, 1.508, 0.001953, 1.383, 0.001953, 1.383, 0.03125, 1.508, 0.03125, 0.1328, 0.001953, 0.007812, 0.001953, 0.007812, 0.03125, 0.1328, 0.03125, 0.3828, 0.001953, 0.2578, 0.001953, 0.2578, 0.03125, 0.3828, 0.03125, 0.007812, 0.001953, -0.1172, 0.001953, -0.1172, 0.03125, 0.007812, 0.03125, 0.6328, 0.001953, 0.5078, 0.001953, 0.5078, 0.03125, 0.6328, 0.03125, 1.383, 0.001953, 1.258, 0.001953, 1.258, 0.03125, 1.383, 0.03125, 0.4141, 0.2754, 0.332, 0.3164, 0.2793, 0.3809, 0.2578, 0.4531, 0.7578, 0.4531, 0.7363, 0.3809, 0.6836, 0.3164, 0.6016, 0.2754, 0.5078, 0.2617, 0.4141, 0.2754, 0.5078, 0.2617, 0.6016, 0.2754, 0.6836, 0.3164, 0.7363, 0.3809, 0.7578, 0.4531, 0.2578, 0.4531, 0.2793, 0.3809, 0.332, 0.3164])
me_barrelwa64.materials.append(mat_barrel_wood_01_b)
me_barrelwa64.use_remesh_preserve_volume = False
me_barrelwa64.use_remesh_preserve_attributes = False
me_barrelwa64.use_mirror_vertex_groups = False
me_barrelwa64.update()

# ---- objects
ob_barrelwa64_001 = bpy.data.objects.new('barrelwA64.001', me_barrelwa64_002)
ob_barrelwa64 = bpy.data.objects.new('barrelwA64', me_barrelwa64)

# ---- transforms, parenting, visibility, modifiers, constraints
ob_barrelwa64_001.location = (1.012e-09, 2.863e-10, 0.4036)
ob_barrelwa64_001.scale = (0.06237, 0.06237, 0.06237)
ob_barrelwa64_001.lineart.crease_threshold = 0.0
_m = ob_barrelwa64_001.modifiers.new('Decimate.001', 'DECIMATE')
_m.ratio = 0.8107
_m.angle_limit = 0.001745
_m = ob_barrelwa64_001.modifiers.new('Decimate', 'DECIMATE')
_m.decimate_type = 'DISSOLVE'
_m.ratio = 0.412
_m.iterations = 2
_m.angle_limit = 0.3613
ob_barrelwa64.location = (1.012e-09, 2.863e-10, 0.4036)
ob_barrelwa64.scale = (0.06237, 0.06237, 0.06237)
ob_barrelwa64.lineart.crease_threshold = 0.0

# ---- collection membership
col_low_poly.objects.link(ob_barrelwa64_001)
col_high_poly.objects.link(ob_barrelwa64)

# ---- scene / render settings (as saved in the file)
scene.frame_start = 1; scene.frame_end = 250; scene.frame_set(1)
scene.render.engine = 'BLENDER_EEVEE_NEXT'
scene.render.image_settings.compression = 90
scene.render.resolution_percentage = 50
scene.render.dither_intensity = 0.0
scene.cycles.use_denoising = False
scene.cycles.samples = 10
scene.cycles.sampling_pattern = 'TABULATED_SOBOL'
scene.cycles.light_sampling_threshold = 0.0
scene.cycles.use_adaptive_sampling = False
scene.cycles.use_light_tree = False
scene.cycles.blur_glossy = 0.0
scene.cycles.volume_bounces = 1
scene.cycles.pixel_filter_type = 'GAUSSIAN'
scene.cycles.sample_clamp_indirect = 0.0
scene.view_settings.view_transform = 'Standard'
bpy.context.view_layer.update()

# ---- added for rendering (the .blend has no active camera and no usable light): camera, sun
cam_auto = bpy.data.cameras.new('AutoCamera')
cam_auto.lens = 50.0
cam_auto.sensor_width = 36.0
cam_auto.clip_end = 1000.0
ob_auto_camera = bpy.data.objects.new('AutoCamera', cam_auto)
scene.collection.objects.link(ob_auto_camera)
ob_auto_camera.location = (1.04403, -1.25284, 1.23876)
ob_auto_camera.rotation_euler = (1.09748, -7.21219e-08, 0.694738)
scene.camera = ob_auto_camera
light_auto_sun = bpy.data.lights.new('AutoSun', 'SUN')
light_auto_sun.energy = 3.0
light_auto_sun.angle = 0.0523599
ob_auto_sun = bpy.data.objects.new('AutoSun', light_auto_sun)
scene.collection.objects.link(ob_auto_sun)
ob_auto_sun.rotation_euler = (0.872665, 0.174533, 0.523599)
bpy.context.view_layer.update()
